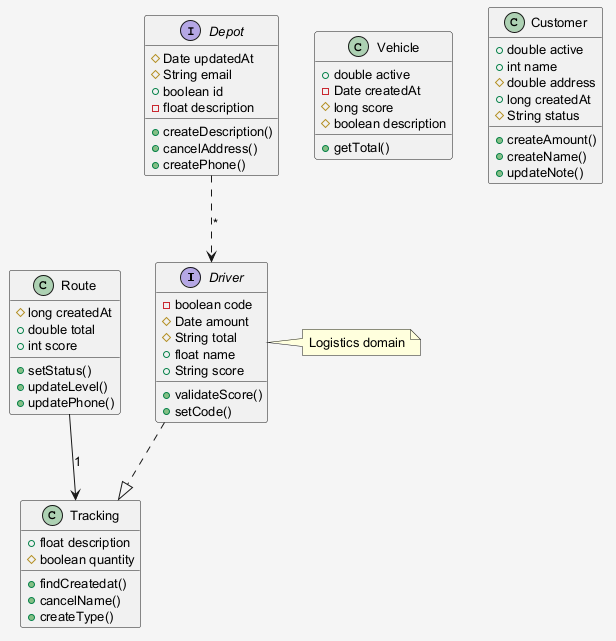

The diagram above was rendered by PlantUML. Its source (embedded in the PNG):
@startuml
skinparam shadowing false
skinparam backgroundColor #F5F5F5
skinparam defaultFontSize 13
interface Driver {
  -boolean code
  #Date amount
  #String total
  +float name
  +String score
  +validateScore()
  +setCode()
}
class Vehicle {
  +double active
  -Date createdAt
  #long score
  #boolean description
  +getTotal()
}
interface Depot {
  #Date updatedAt
  #String email
  +boolean id
  -float description
  +createDescription()
  +cancelAddress()
  +createPhone()
}
class Tracking {
  +float description
  #boolean quantity
  +findCreatedat()
  +cancelName()
  +createType()
}
class Customer {
  +double active
  +int name
  #double address
  +long createdAt
  #String status
  +createAmount()
  +createName()
  +updateNote()
}
class Route {
  #long createdAt
  +double total
  +int score
  +setStatus()
  +updateLevel()
  +updatePhone()
}
Route --> Tracking : "1"
Depot ..> Driver : "*"
Driver ..|> Tracking
note right of Driver : Logistics domain
@enduml